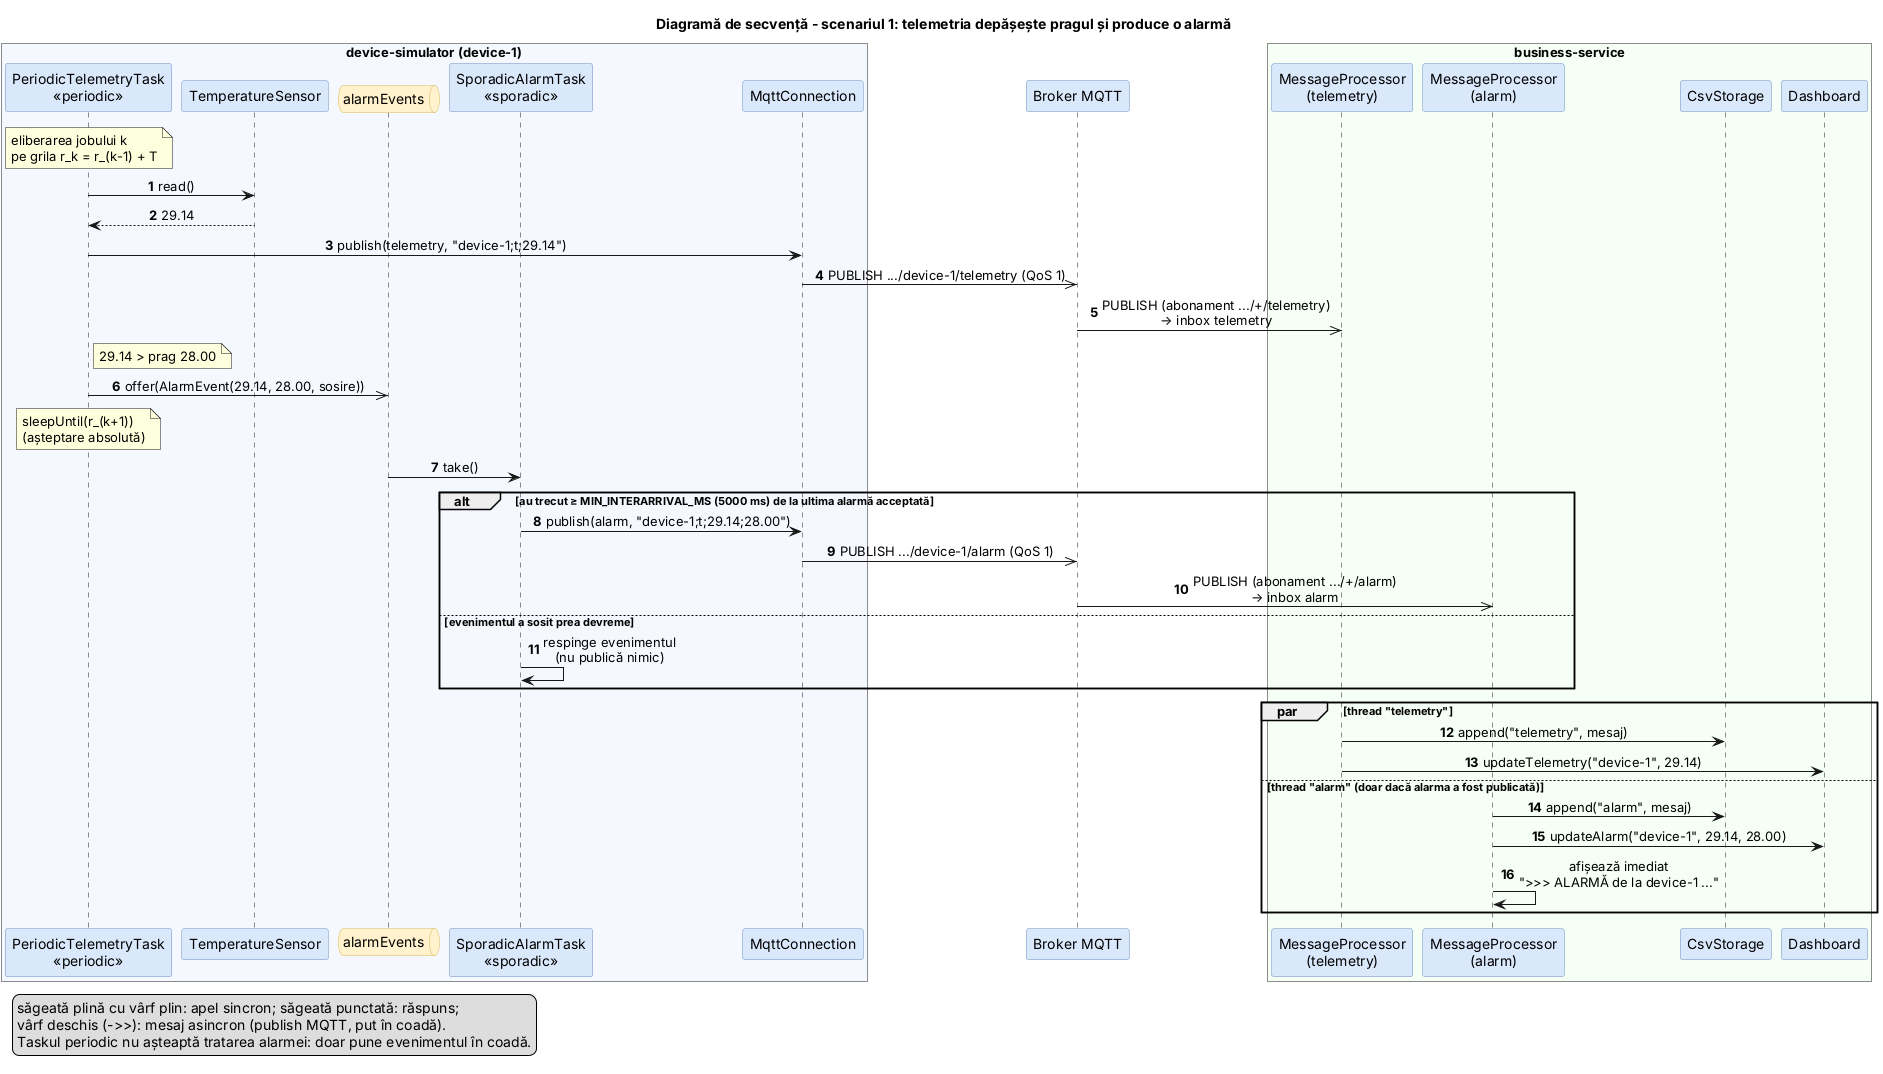

The diagram above was rendered by PlantUML. Its source (embedded in the PNG):
@startuml diagrama-de-secventa-alarma
' Scenariul 1: o telemetrie depășește pragul și produce o alarmă
' Randare: java -jar plantuml.jar diagrama-de-secventa-alarma.puml
skinparam defaultFontName Arial
skinparam shadowing false
skinparam sequenceMessageAlign center
skinparam responseMessageBelowArrow true
skinparam participant {
  BackgroundColor #DAE8FC
  BorderColor #6C8EBF
}
skinparam queue {
  BackgroundColor #FFF2CC
  BorderColor #D6B656
}
autonumber
title Diagramă de secvență - scenariul 1: telemetria depășește pragul și produce o alarmă

box "device-simulator (device-1)" #F5F9FF
  participant "PeriodicTelemetryTask\n«periodic»" as PER
  participant "TemperatureSensor" as SENS
  queue "alarmEvents" as QA
  participant "SporadicAlarmTask\n«sporadic»" as SPO
  participant "MqttConnection" as DMQ
end box
participant "Broker MQTT" as BRK
box "business-service" #F5FFF5
  participant "MessageProcessor\n(telemetry)" as MPT
  participant "MessageProcessor\n(alarm)" as MPA
  participant "CsvStorage" as CSV
  participant "Dashboard" as DSH
end box

note over PER : eliberarea jobului k\npe grila r_k = r_(k-1) + T
PER -> SENS : read()
SENS --> PER : 29.14
PER -> DMQ : publish(telemetry, "device-1;t;29.14")
DMQ ->> BRK : PUBLISH .../device-1/telemetry (QoS 1)
BRK ->> MPT : PUBLISH (abonament .../+/telemetry)\n→ inbox telemetry
note right of PER : 29.14 > prag 28.00
PER ->> QA : offer(AlarmEvent(29.14, 28.00, sosire))
note over PER : sleepUntil(r_(k+1))\n(așteptare absolută)

QA -> SPO : take()
alt au trecut ≥ MIN_INTERARRIVAL_MS (5000 ms) de la ultima alarmă acceptată
  SPO -> DMQ : publish(alarm, "device-1;t;29.14;28.00")
  DMQ ->> BRK : PUBLISH .../device-1/alarm (QoS 1)
  BRK ->> MPA : PUBLISH (abonament .../+/alarm)\n→ inbox alarm
else evenimentul a sosit prea devreme
  SPO -> SPO : respinge evenimentul\n(nu publică nimic)
end

par thread "telemetry"
  MPT -> CSV : append("telemetry", mesaj)
  MPT -> DSH : updateTelemetry("device-1", 29.14)
else thread "alarm" (doar dacă alarma a fost publicată)
  MPA -> CSV : append("alarm", mesaj)
  MPA -> DSH : updateAlarm("device-1", 29.14, 28.00)
  MPA -> MPA : afișează imediat\n">>> ALARMĂ de la device-1 ..."
end

legend bottom left
  săgeată plină cu vârf plin: apel sincron; săgeată punctată: răspuns;
  vârf deschis (->>): mesaj asincron (publish MQTT, put în coadă).
  Taskul periodic nu așteaptă tratarea alarmei: doar pune evenimentul în coadă.
endlegend
@enduml